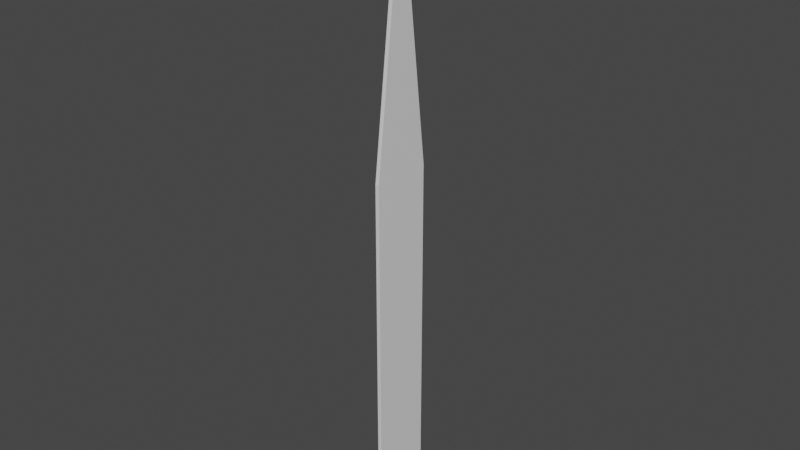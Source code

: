 # Source: GrassBlade.blend  (saved by Blender 3.2.14; exported with 4.5.12 LTS)
import bpy
from mathutils import Matrix  # noqa: F401  (used for matrix-valued properties, if any)

bpy.ops.wm.read_factory_settings(use_empty=True)
scene = bpy.context.scene
scene.name = 'Scene'

# ---- collections
col_collection = bpy.data.collections.new('Collection'); scene.collection.children.link(col_collection)

# ---- materials (node trees are filled in below, after node groups)
mat_material = bpy.data.materials.new('Material')
mat_material.alpha_threshold = 0.0
mat_material.use_transparent_shadow = False
mat_material.line_color = (0.0, 0.0, 0.0, 1.0)

# ---- material node trees
mat_material.use_nodes = True; mat_material.node_tree.nodes.clear()
_N = mat_material.node_tree.nodes; _L = mat_material.node_tree.links
n0 = _N.new('ShaderNodeOutputMaterial'); n0.name = 'Material Output'; n0.location = (300, 300)
n1 = _N.new('ShaderNodeBsdfPrincipled'); n1.name = 'Principled BSDF'; n1.location = (10, 300)
n1.distribution = 'GGX'
n1.subsurface_method = 'RANDOM_WALK_SKIN'
n1.inputs[2].default_value = 0.4
n1.inputs[3].default_value = 1.45
n1.inputs[27].default_value = (0.0, 0.0, 0.0, 1.0)
n1.inputs[28].default_value = 1.0
_L.new(n1.outputs[0], n0.inputs[0])
n0.is_active_output = True

# ---- world
world_world = bpy.data.worlds.new('World'); scene.world = world_world
world_world.use_nodes = True; world_world.node_tree.nodes.clear()
_N = world_world.node_tree.nodes; _L = world_world.node_tree.links
n0 = _N.new('ShaderNodeOutputWorld'); n0.name = 'World Output'; n0.location = (300, 300)
n1 = _N.new('ShaderNodeBackground'); n1.name = 'Background'; n1.location = (10, 300)
n1.inputs[0].default_value = (0.05088, 0.05088, 0.05088, 1.0)
_L.new(n1.outputs[0], n0.inputs[0])
n0.is_active_output = True
world_world.color = (0.05088, 0.05088, 0.05088)
world_world.use_sun_shadow = False
world_world.sun_shadow_jitter_overblur = 0.0

# ---- meshes
me_cube = bpy.data.meshes.new('Cube')
me_cube.from_pydata([(-0.01941, 0.3065, 1.0), (-0.01941, 0.3065, -1.0), (-0.01941, -0.3065, 1.0), (-0.01941, -0.3065, -1.0), (0.01941, 0.3065, 1.0), (0.01941, 0.3065, -1.0), (0.01941, -0.3065, 1.0), (0.01941, -0.3065, -1.0), (0.01941, 0.0, -1.0), (-0.01941, 0.0, 1.0), (0.01941, 0.0, 1.0), (-0.01941, 0.0, -1.0), (-0.01941, -0.3065, 2.558), (0.01941, -0.3065, 2.558), (-0.01941, 0.0, 5.117), (0.01941, 0.0, 5.117), (0.01941, 0.3065, 2.558), (-0.01941, 0.3065, 2.558)], [], [(2, 9, 14, 12), (3, 2, 6, 7), (8, 10, 4, 5), (8, 11, 3, 7), (11, 9, 2, 3), (5, 4, 0, 1), (1, 0, 9, 11), (5, 1, 11, 8), (7, 6, 10, 8), (4, 10, 15, 16), (14, 15, 13, 12), (17, 16, 15, 14), (10, 6, 13, 15), (0, 4, 16, 17), (6, 2, 12, 13), (9, 0, 17, 14)])
_uv = me_cube.uv_layers.new(name='UVMap')
_uv.uv.foreach_set('vector', [0.625, 0.75, 0.625, 0.625, 0.625, 0.625, 0.625, 0.75, 0.375, 0.75, 0.625, 0.75, 0.625, 1.0, 0.375, 1.0, 0.375, 0.125, 0.625, 0.125, 0.625, 0.25, 0.375, 0.25, 0.125, 0.625, 0.375, 0.625, 0.375, 0.75, 0.125, 0.75, 0.375, 0.625, 0.625, 0.625, 0.625, 0.75, 0.375, 0.75, 0.375, 0.25, 0.625, 0.25, 0.625, 0.5, 0.375, 0.5, 0.375, 0.5, 0.625, 0.5, 0.625, 0.625, 0.375, 0.625, 0.125, 0.5, 0.375, 0.5, 0.375, 0.625, 0.125, 0.625, 0.375, 0.0, 0.625, 0.0, 0.625, 0.125, 0.375, 0.125, 0.625, 0.25, 0.625, 0.125, 0.625, 0.125, 0.625, 0.25, 0.625, 0.625, 0.875, 0.625, 0.875, 0.75, 0.625, 0.75, 0.625, 0.5, 0.875, 0.5, 0.875, 0.625, 0.625, 0.625, 0.625, 0.125, 0.625, 0.0, 0.625, 0.0, 0.625, 0.125, 0.625, 0.5, 0.625, 0.25, 0.625, 0.25, 0.625, 0.5, 0.625, 1.0, 0.625, 0.75, 0.625, 0.75, 0.625, 1.0, 0.625, 0.625, 0.625, 0.5, 0.625, 0.5, 0.625, 0.625])
me_cube.materials.append(mat_material)
me_cube.use_mirror_vertex_groups = False
me_cube.update()

# ---- objects
ob_grassblade = bpy.data.objects.new('GrassBlade', me_cube)

# ---- transforms, parenting, visibility, modifiers, constraints
ob_grassblade.location = (0.0, 0.0, 0.0)
ob_grassblade.lock_rotations_4d = False
ob_grassblade.empty_display_type = 'ARROWS'
ob_grassblade.lineart.crease_threshold = 0.0

# ---- collection membership
col_collection.objects.link(ob_grassblade)

# ---- scene / render settings (as saved in the file)
scene.frame_start = 1; scene.frame_end = 250; scene.frame_set(1)
scene.render.engine = 'BLENDER_EEVEE_NEXT'
scene.cycles.sampling_pattern = 'TABULATED_SOBOL'
scene.cycles.use_light_tree = False
scene.view_settings.view_transform = 'Filmic'
bpy.context.view_layer.update()

# ---- added for rendering (the .blend has no active camera and no usable light): camera, sun
cam_auto = bpy.data.cameras.new('AutoCamera')
cam_auto.lens = 50.0
cam_auto.sensor_width = 36.0
cam_auto.clip_end = 1000.0
ob_auto_camera = bpy.data.objects.new('AutoCamera', cam_auto)
scene.collection.objects.link(ob_auto_camera)
ob_auto_camera.location = (5.68779, -6.82535, 6.60859)
ob_auto_camera.rotation_euler = (1.09748, -7.21219e-08, 0.694738)
scene.camera = ob_auto_camera
light_auto_sun = bpy.data.lights.new('AutoSun', 'SUN')
light_auto_sun.energy = 3.0
light_auto_sun.angle = 0.0523599
ob_auto_sun = bpy.data.objects.new('AutoSun', light_auto_sun)
scene.collection.objects.link(ob_auto_sun)
ob_auto_sun.rotation_euler = (0.872665, 0.174533, 0.523599)
bpy.context.view_layer.update()
